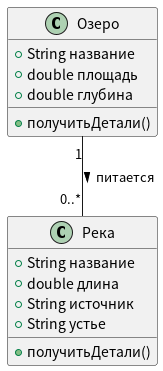

The diagram above was rendered by PlantUML. Its source (embedded in the PNG):
@startuml
class Озеро {
  +String название
  +double площадь
  +double глубина
  +получитьДетали()
}

class Река {
  +String название
  +double длина
  +String источник
  +String устье
  +получитьДетали()
}

Озеро "1" -- "0..*" Река : питается >
@enduml